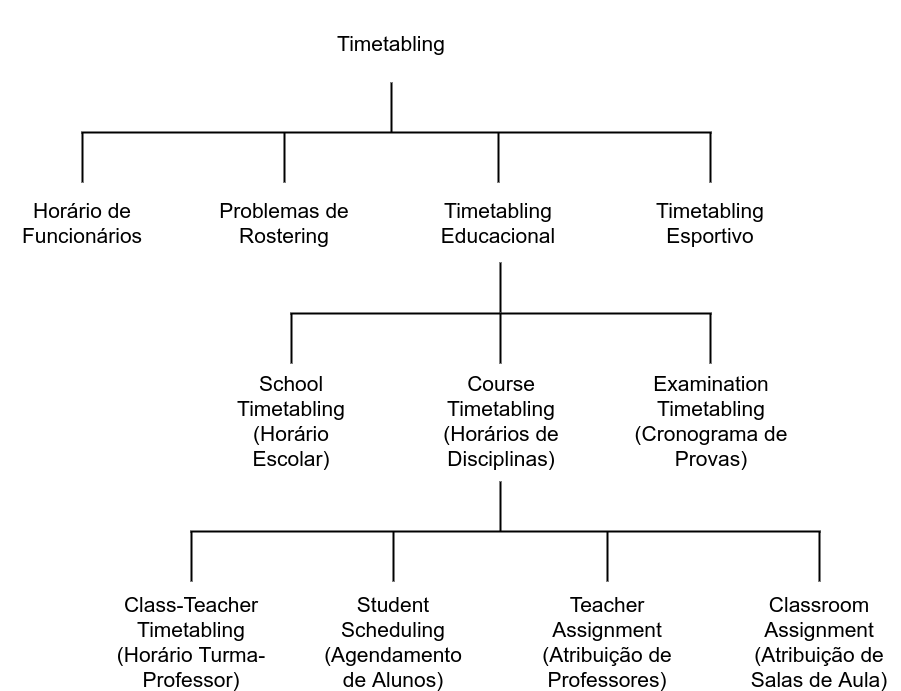

The diagram above was exported from draw.io. Its source (the exported page's mxGraphModel, read from the mxfile embedded in the PNG):
<mxGraphModel dx="2383" dy="1187" grid="1" gridSize="10" guides="1" tooltips="1" connect="1" arrows="1" fold="1" page="0" pageScale="1" pageWidth="826" pageHeight="1169" background="#ffffff" math="0" shadow="0">
  <root>
    <mxCell id="0" style=";html=1;" />
    <mxCell id="1" style=";html=1;" parent="0" />
    <mxCell id="2" value="Timetabling" style="whiteSpace=wrap;html=1;fontSize=21;strokeColor=none;fillColor=none;" parent="1" vertex="1">
      <mxGeometry x="540" y="70" width="160" height="80" as="geometry" />
    </mxCell>
    <mxCell id="139" value="Horário de Funcionários" style="whiteSpace=wrap;html=1;fontSize=21;strokeColor=none;fillColor=none;" vertex="1" parent="1">
      <mxGeometry x="231" y="250" width="160" height="80" as="geometry" />
    </mxCell>
    <mxCell id="140" value="Problemas de Rostering" style="whiteSpace=wrap;html=1;fontSize=21;strokeColor=none;fillColor=none;" vertex="1" parent="1">
      <mxGeometry x="433" y="250" width="160" height="80" as="geometry" />
    </mxCell>
    <mxCell id="141" value="Timetabling Educacional" style="whiteSpace=wrap;html=1;fontSize=21;strokeColor=none;fillColor=none;" vertex="1" parent="1">
      <mxGeometry x="647" y="250" width="160" height="80" as="geometry" />
    </mxCell>
    <mxCell id="142" value="Timetabling Esportivo" style="whiteSpace=wrap;html=1;fontSize=21;strokeColor=none;fillColor=none;" vertex="1" parent="1">
      <mxGeometry x="859" y="250" width="160" height="80" as="geometry" />
    </mxCell>
    <mxCell id="146" value="" style="line;strokeWidth=2;html=1;fontSize=16;strokeColor=#000000;fillColor=#ffffff;" vertex="1" parent="1">
      <mxGeometry x="310" y="195" width="630" height="10" as="geometry" />
    </mxCell>
    <mxCell id="149" value="" style="line;strokeWidth=2;direction=south;html=1;fontSize=16;strokeColor=#000000;fillColor=#ffffff;" vertex="1" parent="1">
      <mxGeometry x="615" y="150" width="10" height="50" as="geometry" />
    </mxCell>
    <mxCell id="151" value="" style="line;strokeWidth=2;direction=south;html=1;fontSize=16;strokeColor=#000000;fillColor=#ffffff;" vertex="1" parent="1">
      <mxGeometry x="306" y="200" width="10" height="50" as="geometry" />
    </mxCell>
    <mxCell id="154" value="" style="line;strokeWidth=2;direction=south;html=1;fontSize=16;strokeColor=#000000;fillColor=#ffffff;" vertex="1" parent="1">
      <mxGeometry x="508" y="200" width="10" height="50" as="geometry" />
    </mxCell>
    <mxCell id="155" value="" style="line;strokeWidth=2;direction=south;html=1;fontSize=16;strokeColor=#000000;fillColor=#ffffff;" vertex="1" parent="1">
      <mxGeometry x="722" y="200" width="10" height="50" as="geometry" />
    </mxCell>
    <mxCell id="156" value="" style="line;strokeWidth=2;direction=south;html=1;fontSize=16;strokeColor=#000000;fillColor=#ffffff;" vertex="1" parent="1">
      <mxGeometry x="934" y="200" width="10" height="50" as="geometry" />
    </mxCell>
    <mxCell id="157" value="School Timetabling&lt;br&gt;(Horário Escolar)" style="whiteSpace=wrap;html=1;fontSize=21;strokeColor=none;fillColor=none;" vertex="1" parent="1">
      <mxGeometry x="440" y="448" width="160" height="80" as="geometry" />
    </mxCell>
    <mxCell id="158" value="Course Timetabling&lt;br&gt;(Horários de Disciplinas)" style="whiteSpace=wrap;html=1;fontSize=21;strokeColor=none;fillColor=none;" vertex="1" parent="1">
      <mxGeometry x="650" y="448" width="160" height="80" as="geometry" />
    </mxCell>
    <mxCell id="159" value="" style="line;strokeWidth=2;html=1;fontSize=16;strokeColor=#000000;fillColor=#ffffff;" vertex="1" parent="1">
      <mxGeometry x="519" y="376" width="421" height="10" as="geometry" />
    </mxCell>
    <mxCell id="160" value="" style="line;strokeWidth=2;direction=south;html=1;fontSize=16;strokeColor=#000000;fillColor=#ffffff;" vertex="1" parent="1">
      <mxGeometry x="724" y="330" width="10" height="50" as="geometry" />
    </mxCell>
    <mxCell id="161" value="" style="line;strokeWidth=2;direction=south;html=1;fontSize=16;strokeColor=#000000;fillColor=#ffffff;" vertex="1" parent="1">
      <mxGeometry x="515" y="381" width="10" height="50" as="geometry" />
    </mxCell>
    <mxCell id="162" value="" style="line;strokeWidth=2;direction=south;html=1;fontSize=16;strokeColor=#000000;fillColor=#ffffff;" vertex="1" parent="1">
      <mxGeometry x="724" y="381" width="10" height="50" as="geometry" />
    </mxCell>
    <mxCell id="163" value="" style="line;strokeWidth=2;direction=south;html=1;fontSize=16;strokeColor=#000000;fillColor=#ffffff;" vertex="1" parent="1">
      <mxGeometry x="934" y="381" width="10" height="50" as="geometry" />
    </mxCell>
    <mxCell id="164" value="Examination Timetabling&lt;br&gt;(Cronograma de Provas)" style="whiteSpace=wrap;html=1;fontSize=21;strokeColor=none;fillColor=none;" vertex="1" parent="1">
      <mxGeometry x="860" y="448" width="160" height="80" as="geometry" />
    </mxCell>
    <mxCell id="169" value="Class-Teacher Timetabling&lt;br&gt;(Horário Turma-Professor)" style="whiteSpace=wrap;html=1;fontSize=21;strokeColor=none;fillColor=none;" vertex="1" parent="1">
      <mxGeometry x="340" y="669" width="160" height="80" as="geometry" />
    </mxCell>
    <mxCell id="170" value="Student Scheduling&lt;br&gt;(Agendamento de Alunos)" style="whiteSpace=wrap;html=1;fontSize=21;strokeColor=none;fillColor=none;" vertex="1" parent="1">
      <mxGeometry x="542" y="669" width="160" height="80" as="geometry" />
    </mxCell>
    <mxCell id="171" value="Teacher Assignment&lt;br&gt;(Atribuição de Professores)" style="whiteSpace=wrap;html=1;fontSize=21;strokeColor=none;fillColor=none;" vertex="1" parent="1">
      <mxGeometry x="756" y="669" width="160" height="80" as="geometry" />
    </mxCell>
    <mxCell id="172" value="Classroom Assignment&lt;br&gt;(Atribuição de Salas de Aula)" style="whiteSpace=wrap;html=1;fontSize=21;strokeColor=none;fillColor=none;" vertex="1" parent="1">
      <mxGeometry x="968" y="669" width="160" height="80" as="geometry" />
    </mxCell>
    <mxCell id="173" value="" style="line;strokeWidth=2;html=1;fontSize=16;strokeColor=#000000;fillColor=#ffffff;" vertex="1" parent="1">
      <mxGeometry x="419" y="594" width="630" height="10" as="geometry" />
    </mxCell>
    <mxCell id="174" value="" style="line;strokeWidth=2;direction=south;html=1;fontSize=16;strokeColor=#000000;fillColor=#ffffff;" vertex="1" parent="1">
      <mxGeometry x="724" y="549" width="10" height="50" as="geometry" />
    </mxCell>
    <mxCell id="175" value="" style="line;strokeWidth=2;direction=south;html=1;fontSize=16;strokeColor=#000000;fillColor=#ffffff;" vertex="1" parent="1">
      <mxGeometry x="415" y="599" width="10" height="50" as="geometry" />
    </mxCell>
    <mxCell id="176" value="" style="line;strokeWidth=2;direction=south;html=1;fontSize=16;strokeColor=#000000;fillColor=#ffffff;" vertex="1" parent="1">
      <mxGeometry x="617" y="599" width="10" height="50" as="geometry" />
    </mxCell>
    <mxCell id="177" value="" style="line;strokeWidth=2;direction=south;html=1;fontSize=16;strokeColor=#000000;fillColor=#ffffff;" vertex="1" parent="1">
      <mxGeometry x="831" y="599" width="10" height="50" as="geometry" />
    </mxCell>
    <mxCell id="178" value="" style="line;strokeWidth=2;direction=south;html=1;fontSize=16;strokeColor=#000000;fillColor=#ffffff;" vertex="1" parent="1">
      <mxGeometry x="1043" y="599" width="10" height="50" as="geometry" />
    </mxCell>
  </root>
</mxGraphModel>